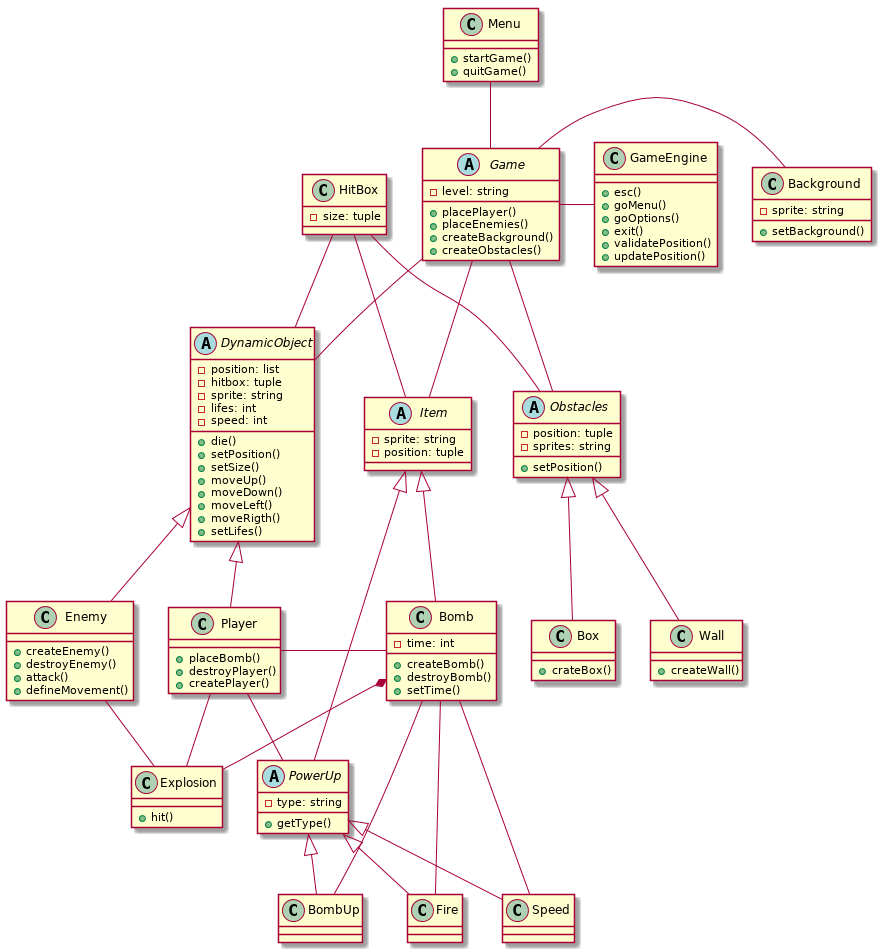

The diagram above was rendered by PlantUML. Its source (embedded in the PNG):
@startuml
abstract class Item{
  -sprite: string
  -position: tuple
}

abstract class PowerUp{
  -type: string
  +getType() 
}

abstract class Game{
  -level: string
  +placePlayer()
  +placeEnemies()
  +createBackground()
  +createObstacles()
}

abstract class DynamicObject{
  -position: list
  -hitbox: tuple
  -sprite: string
  -lifes: int
  -speed: int
  +die()
  +setPosition()
  +setSize()
  +moveUp()
  +moveDown()
  +moveLeft()
  +moveRigth()
  +setLifes()
}

abstract class Obstacles{
  -position: tuple
  -sprites: string 
  +setPosition()
}

class Box{
  +crateBox()
}

class Wall{
  +createWall()
}

class HitBox{
  -size: tuple
}

class Menu{
  +startGame()
  +quitGame()
}

class Bomb{
  -time: int
  +createBomb()
  +destroyBomb()
  +setTime()
}

class Background{
  -sprite: string
  +setBackground()
}

class Enemy{
  +createEnemy()
  +destroyEnemy()
  +attack()
  +defineMovement()
}

class Player{
  +placeBomb()
  +destroyPlayer()
  +createPlayer()
}

class Fire{
  
} 

class Speed{

}

class BombUp{

}

class Explosion{
  +hit()
}

class GameEngine{
  +esc()
  +goMenu()
  +goOptions()
  +exit()
  +validatePosition()
  +updatePosition()
} 

Obstacles <|--  Wall
Obstacles <|-- Box
DynamicObject <|-- Enemy
DynamicObject <|-- Player
Player - Bomb
Player -- PowerUp
Player -- Explosion
PowerUp <|-- Speed
PowerUp <|-- Fire 
PowerUp <|-- BombUp
Bomb *-- Explosion
Bomb -- Fire 
Bomb -- Speed
Bomb -- BombUp
Item <|-- Bomb
Item <|-- PowerUp
Game -- Item
Game -- DynamicObject
Game --right Background
Obstacles --up Game
Menu -- Game
HitBox -- DynamicObject
HitBox -- Item
HitBox -- Obstacles
Enemy -- Explosion
Game --right GameEngine
@enduml